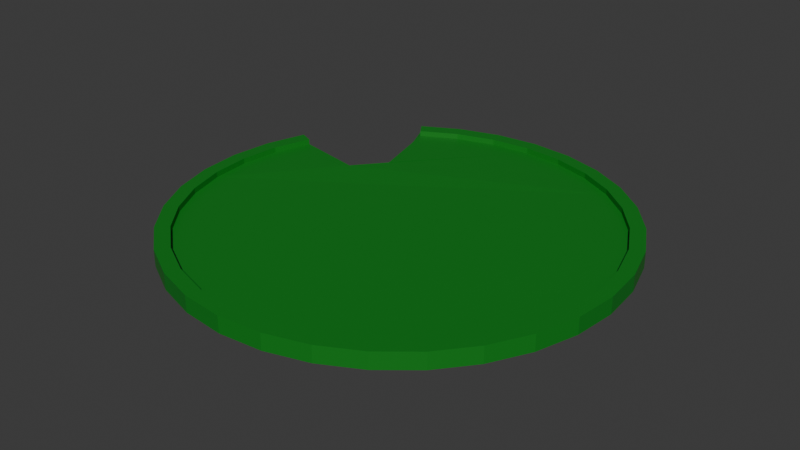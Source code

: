# Source: kande.blend  (saved by Blender 4.2.66; exported with 4.5.12 LTS)
import bpy
from mathutils import Matrix  # noqa: F401  (used for matrix-valued properties, if any)

bpy.ops.wm.read_factory_settings(use_empty=True)
scene = bpy.context.scene
scene.name = 'Scene'

# ---- collections
col_collection = bpy.data.collections.new('Collection'); scene.collection.children.link(col_collection)

# ---- materials (node trees are filled in below, after node groups)
mat_material_001 = bpy.data.materials.new('Material.001')

# ---- material node trees
mat_material_001.use_nodes = True; mat_material_001.node_tree.nodes.clear()
_N = mat_material_001.node_tree.nodes; _L = mat_material_001.node_tree.links
n0 = _N.new('ShaderNodeBsdfPrincipled'); n0.name = 'Principled BSDF'; n0.location = (10, 300)
n0.inputs[0].default_value = (0.007049, 0.2083, 0.01352, 1.0)
n1 = _N.new('ShaderNodeOutputMaterial'); n1.name = 'Material Output'; n1.location = (300, 300)
_L.new(n0.outputs[0], n1.inputs[0])
n1.is_active_output = True

# ---- world
world_world = bpy.data.worlds.new('World'); scene.world = world_world
world_world.use_nodes = True; world_world.node_tree.nodes.clear()
_N = world_world.node_tree.nodes; _L = world_world.node_tree.links
n0 = _N.new('ShaderNodeOutputWorld'); n0.name = 'World Output'; n0.location = (300, 300)
n1 = _N.new('ShaderNodeBackground'); n1.name = 'Background'; n1.location = (10, 300)
n1.inputs[0].default_value = (0.05088, 0.05088, 0.05088, 1.0)
_L.new(n1.outputs[0], n0.inputs[0])
n0.is_active_output = True
world_world.color = (0.05088, 0.05088, 0.05088)
world_world.sun_shadow_jitter_overblur = 0.0

# ---- meshes
me_cylinder_001 = bpy.data.meshes.new('Cylinder.001')
me_cylinder_001.from_pydata([(4.102e-09, 1.0, -1.0), (1.454e-06, 0.934, 1.0), (0.1951, 0.9808, -1.0), (0.1822, 0.9161, 1.0), (0.3827, 0.9239, -1.0), (0.3574, 0.8629, 1.0), (0.5556, 0.8315, -1.0), (0.5189, 0.7766, 1.0), (0.7071, 0.7071, -1.0), (0.6604, 0.6604, 1.0), (0.8315, 0.5556, -1.0), (0.7766, 0.5189, 1.0), (0.9239, 0.3827, -1.0), (0.8629, 0.3574, 1.0), (0.9808, 0.1951, -1.0), (0.9161, 0.1822, 1.0), (1.0, 2.856e-09, -1.0), (0.934, 4.689e-08, 1.0), (0.9808, -0.1951, -1.0), (0.9161, -0.1822, 1.0), (0.9239, -0.3827, -1.0), (0.8629, -0.3574, 1.0), (0.8315, -0.5556, -1.0), (0.7766, -0.5189, 1.0), (0.7071, -0.7071, -1.0), (0.6604, -0.6604, 1.0), (0.5556, -0.8315, -1.0), (0.5189, -0.7766, 1.0), (0.3827, -0.9239, -1.0), (0.3574, -0.8629, 1.0), (0.1951, -0.9808, -1.0), (0.1822, -0.9161, 1.0), (1.671e-09, -1.0, -1.0), (3.163e-08, -0.934, 1.0), (-0.1951, -0.9808, -1.0), (-0.1822, -0.9161, 1.0), (-0.3827, -0.9239, -1.0), (-0.3574, -0.8629, 1.0), (-0.5556, -0.8315, -1.0), (-0.5189, -0.7766, 1.0), (-0.7071, -0.7071, -1.0), (-0.6604, -0.6604, 1.0), (-0.8315, -0.5556, -1.0), (-0.7766, -0.5189, 1.0), (-0.9239, -0.3827, -1.0), (-0.8629, -0.3574, 1.0), (-0.9808, -0.1951, -1.0), (-0.9161, -0.1822, 1.0), (-1.0, 6.064e-09, -1.0), (-0.934, 1.935e-06, 1.0), (-0.9808, 0.1951, -1.0), (-0.9161, 0.1822, 1.0), (-0.9239, 0.3827, -1.0), (-0.8629, 0.3574, 1.0), (-0.5455, 0.2892, -0.7335), (-0.5401, 0.2864, 1.211), (-0.4211, 0.4408, -0.7335), (-0.4224, 0.4266, 1.214), (-0.5556, 0.8315, -1.0), (-0.5189, 0.7766, 1.0), (-0.3827, 0.9239, -1.0), (-0.3574, 0.8629, 1.0), (-0.1951, 0.9808, -1.0), (-0.1822, 0.9161, 1.0), (0.1951, 0.9808, 1.0), (1.008e-06, 1.0, 1.0), (0.3827, 0.9239, 1.0), (0.5556, 0.8315, 1.0), (0.7071, 0.7071, 1.0), (0.8315, 0.5556, 1.0), (0.9239, 0.3827, 1.0), (0.9808, 0.1951, 1.0), (1.0, 3.788e-08, 1.0), (0.9808, -0.1951, 1.0), (0.9239, -0.3827, 1.0), (0.8315, -0.5556, 1.0), (0.7071, -0.7071, 1.0), (0.5556, -0.8315, 1.0), (0.3827, -0.9239, 1.0), (0.1951, -0.9808, 1.0), (2.574e-08, -1.0, 1.0), (-0.1951, -0.9808, 1.0), (-0.3827, -0.9239, 1.0), (-0.5556, -0.8315, 1.0), (-0.7071, -0.7071, 1.0), (-0.8315, -0.5556, 1.0), (-0.9239, -0.3827, 1.0), (-0.9808, -0.1951, 1.0), (-1.0, 1.35e-06, 1.0), (-0.9239, 0.3827, 1.0), (-0.5556, 0.8315, 1.0), (-0.3824, 0.9228, 1.069), (-0.1951, 0.9808, 1.0), (0.1951, 0.9808, 2.007), (7.663e-08, 1.0, 2.007), (0.3827, 0.9239, 2.007), (0.5556, 0.8315, 2.007), (0.7071, 0.7071, 2.007), (0.8315, 0.5556, 2.007), (0.9239, 0.3827, 2.007), (0.9808, 0.1951, 2.007), (1.0, 1.582e-08, 2.007), (0.9808, -0.1951, 2.007), (0.9239, -0.3827, 2.007), (0.8315, -0.5556, 2.007), (0.7071, -0.7071, 2.007), (0.5556, -0.8315, 2.007), (0.3827, -0.9239, 2.007), (0.1951, -0.9808, 2.007), (1.073e-08, -1.0, 2.007), (-0.1951, -0.9808, 2.007), (-0.3827, -0.9239, 2.007), (-0.5556, -0.8315, 2.007), (-0.7071, -0.7071, 2.007), (-0.8315, -0.5556, 2.007), (-0.9239, -0.3827, 2.007), (-0.9808, -0.1951, 2.007), (-1.0, 1.078e-07, 2.007), (-0.9239, 0.3827, 2.007), (-0.5556, 0.8315, 2.007), (-0.3827, 0.9239, 2.007), (-0.1951, 0.9808, 2.007), (0.1822, 0.9161, 2.007), (8.672e-08, 0.934, 2.007), (0.3574, 0.8629, 2.007), (0.5189, 0.7766, 2.007), (0.6604, 0.6604, 2.007), (0.7766, 0.5189, 2.007), (0.8629, 0.3574, 2.007), (0.9161, 0.1822, 2.007), (0.934, 1.819e-08, 2.007), (0.9161, -0.1822, 2.007), (0.8629, -0.3574, 2.007), (0.7766, -0.5189, 2.007), (0.6604, -0.6604, 2.007), (0.5189, -0.7766, 2.007), (0.3574, -0.8629, 2.007), (0.1822, -0.9161, 2.007), (1.276e-08, -0.934, 2.007), (-0.1822, -0.9161, 2.007), (-0.3574, -0.8629, 2.007), (-0.5189, -0.7766, 2.007), (-0.6604, -0.6604, 2.007), (-0.7766, -0.5189, 2.007), (-0.8629, -0.3574, 2.007), (-0.9161, -0.1822, 2.007), (-0.934, 1.23e-07, 2.007), (-0.9161, 0.1822, 2.007), (-0.8629, 0.3574, 2.007), (-0.5189, 0.7766, 2.007), (-0.3574, 0.8629, 2.007), (-0.1822, 0.9161, 2.007), (-1.0, 1.35e-06, 1.0), (-1.0, 6.064e-09, -1.0), (-0.9808, 0.1951, -1.0), (-0.9808, 0.1951, 1.0), (-0.9239, 0.3827, -1.0), (-0.9239, 0.3827, 1.0), (-0.9239, 0.3827, 2.007), (-0.9808, 0.1951, 2.007), (-1.0, 1.078e-07, 2.007), (-0.9161, 0.1822, 2.007), (-0.934, 1.23e-07, 2.007), (-0.8629, 0.3574, 2.007)], [], [(0, 65, 64, 2), (2, 64, 66, 4), (4, 66, 67, 6), (6, 67, 68, 8), (8, 68, 69, 10), (10, 69, 70, 12), (12, 70, 71, 14), (14, 71, 72, 16), (16, 72, 73, 18), (18, 73, 74, 20), (20, 74, 75, 22), (22, 75, 76, 24), (24, 76, 77, 26), (26, 77, 78, 28), (28, 78, 79, 30), (30, 79, 80, 32), (32, 80, 81, 34), (34, 81, 82, 36), (36, 82, 83, 38), (38, 83, 84, 40), (40, 84, 85, 42), (42, 85, 86, 44), (44, 86, 87, 46), (46, 87, 88, 48), (146, 147, 161, 162), (148, 118, 158, 163), (58, 90, 91, 60), (3, 1, 63, 61, 59, 57, 55, 53, 51, 49, 47, 45, 43, 41, 39, 37, 35, 33, 31, 29, 27, 25, 23, 21, 19, 17, 15, 13, 11, 9, 7, 5), (60, 91, 92, 62), (62, 92, 65, 0), (0, 2, 4, 6, 8, 10, 12, 14, 16, 18, 20, 22, 24, 26, 28, 30, 32, 34, 36, 38, 40, 42, 44, 46, 48, 50, 52, 54, 56, 58, 60, 62), (83, 82, 111, 112), (25, 27, 135, 134), (74, 73, 102, 103), (23, 25, 134, 133), (21, 23, 133, 132), (64, 65, 94, 93), (82, 81, 110, 111), (19, 21, 132, 131), (73, 72, 101, 102), (17, 19, 131, 130), (50, 48, 153, 154), (15, 17, 130, 129), (81, 80, 109, 110), (13, 15, 129, 128), (72, 71, 100, 101), (11, 13, 128, 127), (63, 1, 123, 151), (88, 117, 160, 152), (9, 11, 127, 126), (61, 63, 151, 150), (80, 79, 108, 109), (7, 9, 126, 125), (59, 61, 150, 149), (71, 70, 99, 100), (5, 7, 125, 124), (88, 87, 116, 117), (3, 5, 124, 122), (79, 78, 107, 108), (1, 3, 122, 123), (123, 122, 93, 94), (122, 124, 95, 93), (124, 125, 96, 95), (125, 126, 97, 96), (126, 127, 98, 97), (127, 128, 99, 98), (128, 129, 100, 99), (129, 130, 101, 100), (130, 131, 102, 101), (131, 132, 103, 102), (132, 133, 104, 103), (133, 134, 105, 104), (134, 135, 106, 105), (135, 136, 107, 106), (136, 137, 108, 107), (137, 138, 109, 108), (138, 139, 110, 109), (139, 140, 111, 110), (140, 141, 112, 111), (141, 142, 113, 112), (142, 143, 114, 113), (143, 144, 115, 114), (144, 145, 116, 115), (145, 146, 117, 116), (52, 50, 154, 156), (48, 88, 152, 153), (149, 150, 120, 119), (150, 151, 121, 120), (151, 123, 94, 121), (27, 29, 136, 135), (66, 64, 93, 95), (29, 31, 137, 136), (75, 74, 103, 104), (31, 33, 138, 137), (84, 83, 112, 113), (33, 35, 139, 138), (67, 66, 95, 96), (35, 37, 140, 139), (76, 75, 104, 105), (37, 39, 141, 140), (85, 84, 113, 114), (39, 41, 142, 141), (91, 90, 119, 120), (68, 67, 96, 97), (41, 43, 143, 142), (77, 76, 105, 106), (43, 45, 144, 143), (86, 85, 114, 115), (45, 47, 145, 144), (92, 91, 120, 121), (69, 68, 97, 98), (47, 49, 146, 145), (78, 77, 106, 107), (49, 51, 147, 146), (87, 86, 115, 116), (51, 53, 148, 147), (65, 92, 121, 94), (70, 69, 98, 99), (153, 152, 155, 154), (154, 155, 157, 156), (157, 155, 159, 158), (155, 152, 160, 159), (162, 161, 159, 160), (161, 163, 158, 159), (118, 89, 157, 158), (147, 148, 163, 161), (117, 146, 162, 160), (89, 52, 156, 157), (58, 56, 57, 59, 149, 119, 90), (54, 55, 57, 56), (55, 54, 156, 158, 163, 53)])
_uv = me_cylinder_001.uv_layers.new(name='UVMap')
_uv.uv.foreach_set('vector', [1.0, 0.5, 1.0, 1.0, 0.9688, 1.0, 0.9688, 0.5, 0.9688, 0.5, 0.9688, 1.0, 0.9375, 1.0, 0.9375, 0.5, 0.9375, 0.5, 0.9375, 1.0, 0.9062, 1.0, 0.9062, 0.5, 0.9062, 0.5, 0.9062, 1.0, 0.875, 1.0, 0.875, 0.5, 0.875, 0.5, 0.875, 1.0, 0.8438, 1.0, 0.8438, 0.5, 0.8438, 0.5, 0.8438, 1.0, 0.8125, 1.0, 0.8125, 0.5, 0.8125, 0.5, 0.8125, 1.0, 0.7812, 1.0, 0.7812, 0.5, 0.7812, 0.5, 0.7812, 1.0, 0.75, 1.0, 0.75, 0.5, 0.75, 0.5, 0.75, 1.0, 0.7188, 1.0, 0.7188, 0.5, 0.7188, 0.5, 0.7188, 1.0, 0.6875, 1.0, 0.6875, 0.5, 0.6875, 0.5, 0.6875, 1.0, 0.6562, 1.0, 0.6562, 0.5, 0.6562, 0.5, 0.6562, 1.0, 0.625, 1.0, 0.625, 0.5, 0.625, 0.5, 0.625, 1.0, 0.5938, 1.0, 0.5938, 0.5, 0.5938, 0.5, 0.5938, 1.0, 0.5625, 1.0, 0.5625, 0.5, 0.5625, 0.5, 0.5625, 1.0, 0.5312, 1.0, 0.5312, 0.5, 0.5312, 0.5, 0.5312, 1.0, 0.5, 1.0, 0.5, 0.5, 0.5, 0.5, 0.5, 1.0, 0.4688, 1.0, 0.4688, 0.5, 0.4688, 0.5, 0.4688, 1.0, 0.4375, 1.0, 0.4375, 0.5, 0.4375, 0.5, 0.4375, 1.0, 0.4062, 1.0, 0.4062, 0.5, 0.4062, 0.5, 0.4062, 1.0, 0.375, 1.0, 0.375, 0.5, 0.375, 0.5, 0.375, 1.0, 0.3438, 1.0, 0.3438, 0.5, 0.3438, 0.5, 0.3438, 1.0, 0.3125, 1.0, 0.3125, 0.5, 0.3125, 0.5, 0.3125, 1.0, 0.2812, 1.0, 0.2812, 0.5, 0.2812, 0.5, 0.2812, 1.0, 0.25, 1.0, 0.25, 0.5, 0.02584, 0.25, 0.03014, 0.2937, 0.03014, 0.2937, 0.02584, 0.25, 0.0429, 0.3358, 0.02827, 0.3418, 0.02827, 0.3418, 0.0429, 0.3358, 0.09375, 0.5, 0.09375, 1.0, 0.0625, 1.0, 0.0625, 0.5, 0.2937, 0.4699, 0.25, 0.4742, 0.2063, 0.4699, 0.1642, 0.4571, 0.1255, 0.4364, 0.09149, 0.4085, 0.06362, 0.3745, 0.0429, 0.3358, 0.03014, 0.2937, 0.02584, 0.25, 0.03014, 0.2063, 0.0429, 0.1642, 0.06362, 0.1255, 0.09149, 0.09149, 0.1255, 0.06362, 0.1642, 0.0429, 0.2063, 0.03014, 0.25, 0.02584, 0.2937, 0.03014, 0.3358, 0.0429, 0.3745, 0.06362, 0.4085, 0.09149, 0.4364, 0.1255, 0.4571, 0.1642, 0.4699, 0.2063, 0.4742, 0.25, 0.4699, 0.2937, 0.4571, 0.3358, 0.4364, 0.3745, 0.4085, 0.4085, 0.3745, 0.4364, 0.3358, 0.4571, 0.0625, 0.5, 0.0625, 1.0, 0.03125, 1.0, 0.03125, 0.5, 0.03125, 0.5, 0.03125, 1.0, 0.0, 1.0, 0.0, 0.5, 0.75, 0.49, 0.7968, 0.4854, 0.8418, 0.4717, 0.8833, 0.4496, 0.9197, 0.4197, 0.9496, 0.3833, 0.9717, 0.3418, 0.9854, 0.2968, 0.99, 0.25, 0.9854, 0.2032, 0.9717, 0.1582, 0.9496, 0.1167, 0.9197, 0.08029, 0.8833, 0.05045, 0.8418, 0.02827, 0.7968, 0.01461, 0.75, 0.01, 0.7032, 0.01461, 0.6582, 0.02827, 0.6167, 0.05045, 0.5803, 0.08029, 0.5504, 0.1167, 0.5283, 0.1582, 0.5146, 0.2032, 0.51, 0.25, 0.5146, 0.2968, 0.5283, 0.3418, 0.5504, 0.3833, 0.5803, 0.4197, 0.6167, 0.4496, 0.6582, 0.4717, 0.7032, 0.4854, 0.4062, 1.0, 0.4375, 1.0, 0.4375, 1.0, 0.4062, 1.0, 0.4085, 0.09149, 0.3745, 0.06362, 0.3745, 0.06362, 0.4085, 0.09149, 0.6875, 1.0, 0.7188, 1.0, 0.7188, 1.0, 0.6875, 1.0, 0.4364, 0.1255, 0.4085, 0.09149, 0.4085, 0.09149, 0.4364, 0.1255, 0.4571, 0.1642, 0.4364, 0.1255, 0.4364, 0.1255, 0.4571, 0.1642, 0.9688, 1.0, 1.0, 1.0, 1.0, 1.0, 0.9688, 1.0, 0.4375, 1.0, 0.4688, 1.0, 0.4688, 1.0, 0.4375, 1.0, 0.4699, 0.2063, 0.4571, 0.1642, 0.4571, 0.1642, 0.4699, 0.2063, 0.7188, 1.0, 0.75, 1.0, 0.75, 1.0, 0.7188, 1.0, 0.4742, 0.25, 0.4699, 0.2063, 0.4699, 0.2063, 0.4742, 0.25, 0.5146, 0.2968, 0.51, 0.25, 0.51, 0.25, 0.5146, 0.2968, 0.4699, 0.2937, 0.4742, 0.25, 0.4742, 0.25, 0.4699, 0.2937, 0.4688, 1.0, 0.5, 1.0, 0.5, 1.0, 0.4688, 1.0, 0.4571, 0.3358, 0.4699, 0.2937, 0.4699, 0.2937, 0.4571, 0.3358, 0.75, 1.0, 0.7812, 1.0, 0.7812, 1.0, 0.75, 1.0, 0.4364, 0.3745, 0.4571, 0.3358, 0.4571, 0.3358, 0.4364, 0.3745, 0.2063, 0.4699, 0.25, 0.4742, 0.25, 0.4742, 0.2063, 0.4699, 0.25, 1.0, 0.25, 1.0, 0.25, 1.0, 0.25, 1.0, 0.4085, 0.4085, 0.4364, 0.3745, 0.4364, 0.3745, 0.4085, 0.4085, 0.1642, 0.4571, 0.2063, 0.4699, 0.2063, 0.4699, 0.1642, 0.4571, 0.5, 1.0, 0.5312, 1.0, 0.5312, 1.0, 0.5, 1.0, 0.3745, 0.4364, 0.4085, 0.4085, 0.4085, 0.4085, 0.3745, 0.4364, 0.1255, 0.4364, 0.1642, 0.4571, 0.1642, 0.4571, 0.1255, 0.4364, 0.7812, 1.0, 0.8125, 1.0, 0.8125, 1.0, 0.7812, 1.0, 0.3358, 0.4571, 0.3745, 0.4364, 0.3745, 0.4364, 0.3358, 0.4571, 0.25, 1.0, 0.2812, 1.0, 0.2812, 1.0, 0.25, 1.0, 0.2937, 0.4699, 0.3358, 0.4571, 0.3358, 0.4571, 0.2937, 0.4699, 0.5312, 1.0, 0.5625, 1.0, 0.5625, 1.0, 0.5312, 1.0, 0.25, 0.4742, 0.2937, 0.4699, 0.2937, 0.4699, 0.25, 0.4742, 0.25, 0.4742, 0.2937, 0.4699, 0.2968, 0.4854, 0.25, 0.49, 0.2937, 0.4699, 0.3358, 0.4571, 0.3418, 0.4717, 0.2968, 0.4854, 0.3358, 0.4571, 0.3745, 0.4364, 0.3833, 0.4496, 0.3418, 0.4717, 0.3745, 0.4364, 0.4085, 0.4085, 0.4197, 0.4197, 0.3833, 0.4496, 0.4085, 0.4085, 0.4364, 0.3745, 0.4496, 0.3833, 0.4197, 0.4197, 0.4364, 0.3745, 0.4571, 0.3358, 0.4717, 0.3418, 0.4496, 0.3833, 0.4571, 0.3358, 0.4699, 0.2937, 0.4854, 0.2968, 0.4717, 0.3418, 0.4699, 0.2937, 0.4742, 0.25, 0.49, 0.25, 0.4854, 0.2968, 0.4742, 0.25, 0.4699, 0.2063, 0.4854, 0.2032, 0.49, 0.25, 0.4699, 0.2063, 0.4571, 0.1642, 0.4717, 0.1582, 0.4854, 0.2032, 0.4571, 0.1642, 0.4364, 0.1255, 0.4496, 0.1167, 0.4717, 0.1582, 0.4364, 0.1255, 0.4085, 0.09149, 0.4197, 0.08029, 0.4496, 0.1167, 0.4085, 0.09149, 0.3745, 0.06362, 0.3833, 0.05045, 0.4197, 0.08029, 0.3745, 0.06362, 0.3358, 0.0429, 0.3418, 0.02827, 0.3833, 0.05045, 0.3358, 0.0429, 0.2937, 0.03014, 0.2968, 0.01461, 0.3418, 0.02827, 0.2937, 0.03014, 0.25, 0.02584, 0.25, 0.01, 0.2968, 0.01461, 0.25, 0.02584, 0.2063, 0.03014, 0.2032, 0.01461, 0.25, 0.01, 0.2063, 0.03014, 0.1642, 0.0429, 0.1582, 0.02827, 0.2032, 0.01461, 0.1642, 0.0429, 0.1255, 0.06362, 0.1167, 0.05045, 0.1582, 0.02827, 0.1255, 0.06362, 0.09149, 0.09149, 0.08029, 0.08029, 0.1167, 0.05045, 0.09149, 0.09149, 0.06362, 0.1255, 0.05045, 0.1167, 0.08029, 0.08029, 0.06362, 0.1255, 0.0429, 0.1642, 0.02827, 0.1582, 0.05045, 0.1167, 0.0429, 0.1642, 0.03014, 0.2063, 0.01461, 0.2032, 0.02827, 0.1582, 0.03014, 0.2063, 0.02584, 0.25, 0.01, 0.25, 0.01461, 0.2032, 0.5283, 0.3418, 0.5146, 0.2968, 0.5146, 0.2968, 0.5283, 0.3418, 0.25, 0.5, 0.25, 1.0, 0.25, 1.0, 0.25, 0.5, 0.1255, 0.4364, 0.1642, 0.4571, 0.1582, 0.4717, 0.1167, 0.4496, 0.1642, 0.4571, 0.2063, 0.4699, 0.2032, 0.4854, 0.1582, 0.4717, 0.2063, 0.4699, 0.25, 0.4742, 0.25, 0.49, 0.2032, 0.4854, 0.3745, 0.06362, 0.3358, 0.0429, 0.3358, 0.0429, 0.3745, 0.06362, 0.9375, 1.0, 0.9688, 1.0, 0.9688, 1.0, 0.9375, 1.0, 0.3358, 0.0429, 0.2937, 0.03014, 0.2937, 0.03014, 0.3358, 0.0429, 0.6562, 1.0, 0.6875, 1.0, 0.6875, 1.0, 0.6562, 1.0, 0.2937, 0.03014, 0.25, 0.02584, 0.25, 0.02584, 0.2937, 0.03014, 0.375, 1.0, 0.4062, 1.0, 0.4062, 1.0, 0.375, 1.0, 0.25, 0.02584, 0.2063, 0.03014, 0.2063, 0.03014, 0.25, 0.02584, 0.9062, 1.0, 0.9375, 1.0, 0.9375, 1.0, 0.9062, 1.0, 0.2063, 0.03014, 0.1642, 0.0429, 0.1642, 0.0429, 0.2063, 0.03014, 0.625, 1.0, 0.6562, 1.0, 0.6562, 1.0, 0.625, 1.0, 0.1642, 0.0429, 0.1255, 0.06362, 0.1255, 0.06362, 0.1642, 0.0429, 0.3438, 1.0, 0.375, 1.0, 0.375, 1.0, 0.3438, 1.0, 0.1255, 0.06362, 0.09149, 0.09149, 0.09149, 0.09149, 0.1255, 0.06362, 0.0625, 1.0, 0.09375, 1.0, 0.09375, 1.0, 0.0625, 1.0, 0.875, 1.0, 0.9062, 1.0, 0.9062, 1.0, 0.875, 1.0, 0.09149, 0.09149, 0.06362, 0.1255, 0.06362, 0.1255, 0.09149, 0.09149, 0.5938, 1.0, 0.625, 1.0, 0.625, 1.0, 0.5938, 1.0, 0.06362, 0.1255, 0.0429, 0.1642, 0.0429, 0.1642, 0.06362, 0.1255, 0.3125, 1.0, 0.3438, 1.0, 0.3438, 1.0, 0.3125, 1.0, 0.0429, 0.1642, 0.03014, 0.2063, 0.03014, 0.2063, 0.0429, 0.1642, 0.03125, 1.0, 0.0625, 1.0, 0.0625, 1.0, 0.03125, 1.0, 0.8438, 1.0, 0.875, 1.0, 0.875, 1.0, 0.8438, 1.0, 0.03014, 0.2063, 0.02584, 0.25, 0.02584, 0.25, 0.03014, 0.2063, 0.5625, 1.0, 0.5938, 1.0, 0.5938, 1.0, 0.5625, 1.0, 0.02584, 0.25, 0.03014, 0.2937, 0.03014, 0.2937, 0.02584, 0.25, 0.2812, 1.0, 0.3125, 1.0, 0.3125, 1.0, 0.2812, 1.0, 0.03014, 0.2937, 0.0429, 0.3358, 0.0429, 0.3358, 0.03014, 0.2937, 0.0, 1.0, 0.03125, 1.0, 0.03125, 1.0, 0.0, 1.0, 0.8125, 1.0, 0.8438, 1.0, 0.8438, 1.0, 0.8125, 1.0, 0.25, 0.5, 0.25, 1.0, 0.2188, 1.0, 0.2188, 0.5, 0.2188, 0.5, 0.2188, 1.0, 0.1875, 1.0, 0.1875, 0.5, 0.1875, 1.0, 0.2188, 1.0, 0.2188, 1.0, 0.1875, 1.0, 0.2188, 1.0, 0.25, 1.0, 0.25, 1.0, 0.2188, 1.0, 0.02584, 0.25, 0.03014, 0.2937, 0.01461, 0.2968, 0.01, 0.25, 0.03014, 0.2937, 0.0429, 0.3358, 0.02827, 0.3418, 0.01461, 0.2968, 0.1875, 1.0, 0.1875, 1.0, 0.1875, 1.0, 0.1875, 1.0, 0.03014, 0.2937, 0.0429, 0.3358, 0.0429, 0.3358, 0.03014, 0.2937, 0.01, 0.25, 0.02584, 0.25, 0.02584, 0.25, 0.01, 0.25, 0.1875, 1.0, 0.1875, 0.5, 0.1875, 0.5, 0.1875, 1.0, 0.09375, 0.5, 0.5803, 0.4197, 0.09149, 0.4085, 0.1255, 0.4364, 0.1255, 0.4364, 0.09375, 1.0, 0.09375, 1.0, 0.0, 0.0, 0.0, 0.0, 0.09149, 0.4085, 0.5803, 0.4197, 0.0, 0.0, 0.0, 0.0, 0.0, 0.0, 0.0, 0.0, 0.0, 0.0, 0.0, 0.0])
me_cylinder_001.materials.append(mat_material_001)
me_cylinder_001.update()

# ---- objects
ob_cylinder = bpy.data.objects.new('Cylinder', me_cylinder_001)

# ---- transforms, parenting, visibility, modifiers, constraints
ob_cylinder.location = (0.0, 0.0, 0.0)
ob_cylinder.scale = (1.0, 1.0, 0.0248)

# ---- collection membership
col_collection.objects.link(ob_cylinder)

# ---- scene / render settings (as saved in the file)
scene.frame_start = 1; scene.frame_end = 250; scene.frame_set(1)
scene.render.engine = 'BLENDER_EEVEE_NEXT'
bpy.context.view_layer.update()

# ---- added for rendering (the .blend has no active camera and no usable light): camera, sun
cam_auto = bpy.data.cameras.new('AutoCamera')
cam_auto.lens = 50.0
cam_auto.sensor_width = 36.0
cam_auto.clip_end = 1000.0
ob_auto_camera = bpy.data.objects.new('AutoCamera', cam_auto)
scene.collection.objects.link(ob_auto_camera)
ob_auto_camera.location = (2.61784, -3.14141, 2.10677)
ob_auto_camera.rotation_euler = (1.09748, -7.21219e-08, 0.694738)
scene.camera = ob_auto_camera
light_auto_sun = bpy.data.lights.new('AutoSun', 'SUN')
light_auto_sun.energy = 3.0
light_auto_sun.angle = 0.0523599
ob_auto_sun = bpy.data.objects.new('AutoSun', light_auto_sun)
scene.collection.objects.link(ob_auto_sun)
ob_auto_sun.rotation_euler = (0.872665, 0.174533, 0.523599)
bpy.context.view_layer.update()
